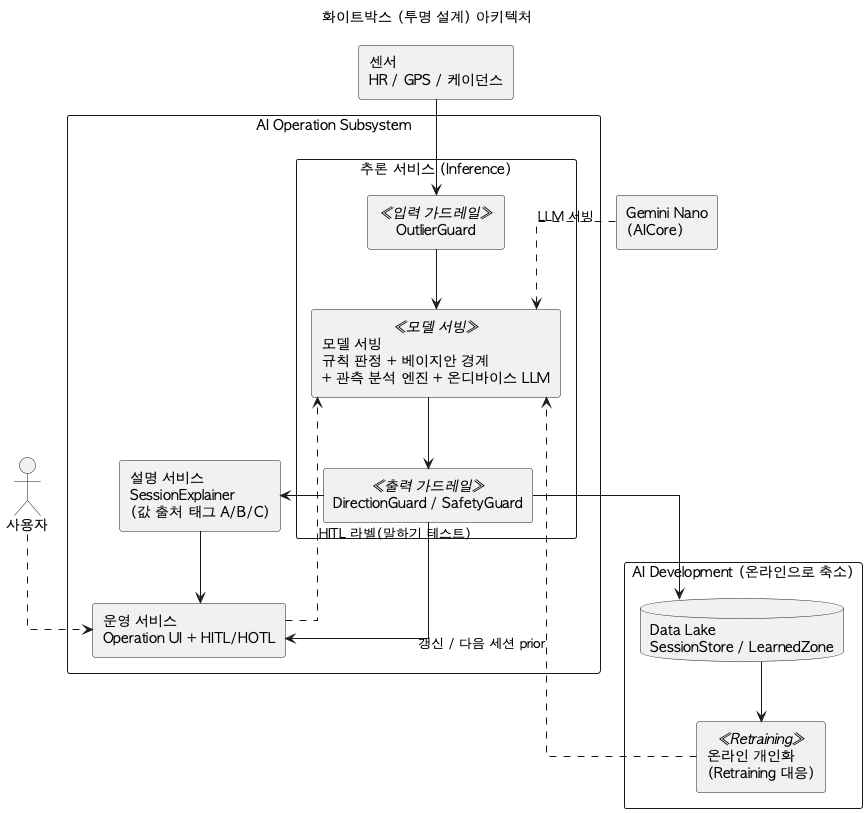

The diagram above was rendered by PlantUML. Its source (embedded in the PNG):
@startuml
title 화이트박스 (투명 설계) 아키텍처
skinparam defaultFontName "AppleGothic"
skinparam componentStyle rectangle
skinparam shadowing false
skinparam packageStyle rectangle
skinparam linetype ortho

actor "사용자" as User
component "센서\nHR / GPS / 케이던스" as Sensors
component "Gemini Nano\n(AICore)" as Nano

package "AI Operation Subsystem" {
  package "추론 서비스 (Inference)" as INF {
    component "OutlierGuard" <<입력 가드레일>> as IG
    component "모델 서빙\n규칙 판정 + 베이지안 경계\n+ 관측 분석 엔진 + 온디바이스 LLM" <<모델 서빙>> as SERVE
    component "DirectionGuard / SafetyGuard" <<출력 가드레일>> as OG
    IG --> SERVE
    SERVE --> OG
  }
  component "설명 서비스\nSessionExplainer\n(값 출처 태그 A/B/C)" as EXP
  component "운영 서비스\nOperation UI + HITL/HOTL" as OPS
}

package "AI Development (온라인으로 축소)" as DEV {
  database "Data Lake\nSessionStore / LearnedZone" as DL
  component "온라인 개인화\n(Retraining 대응)" <<Retraining>> as AD
}

Sensors --> IG
OG --> OPS
OG --> EXP
EXP --> OPS
User ..> OPS
OPS ..> SERVE : HITL 라벨(말하기 테스트)
Nano ..> SERVE : LLM 서빙
OG --> DL
DL --> AD
AD ..> SERVE : 갱신 / 다음 세션 prior
@enduml